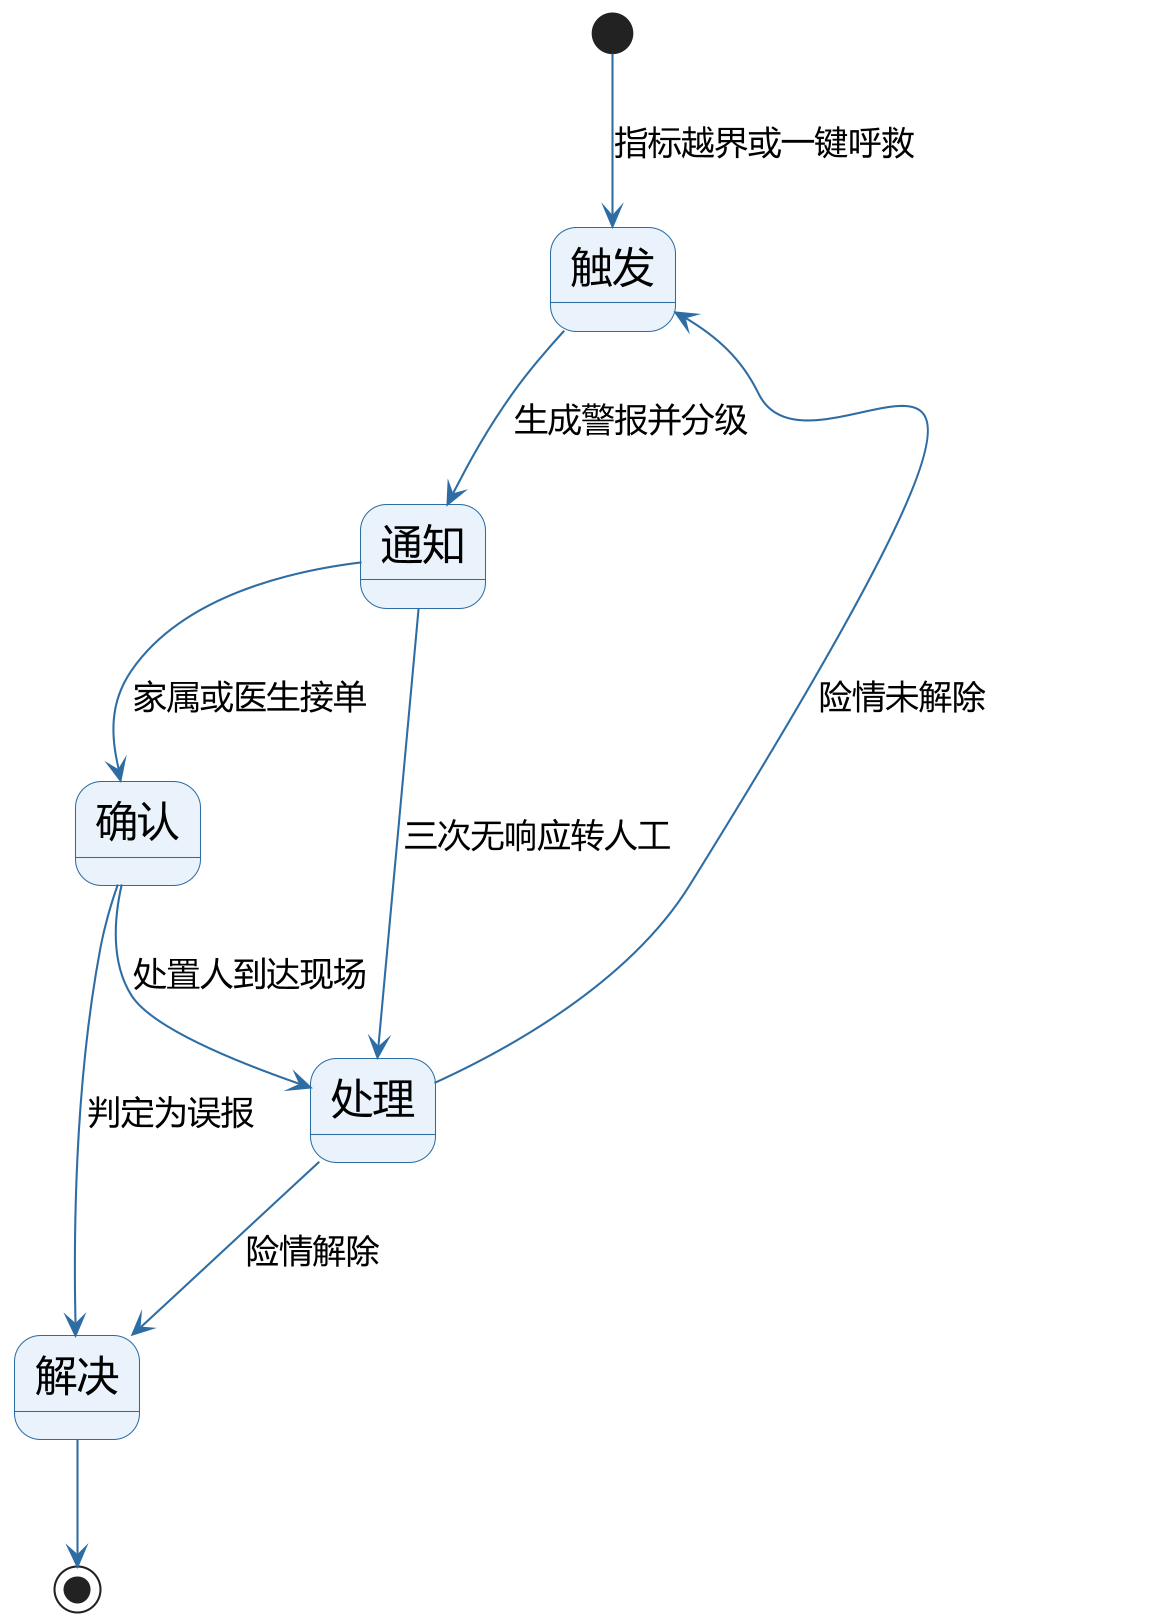

The diagram above was rendered by PlantUML. Its source (embedded in the PNG):
@startuml 03_状态图_紧急警报
skinparam defaultFontName "Microsoft YaHei"
skinparam shadowing false
skinparam dpi 200
skinparam state {
  BackgroundColor #EAF3FB
  BorderColor #2E6DA4
  FontSize 20
}
skinparam ArrowColor #2E6DA4
skinparam ArrowFontSize 16

state "触发" as Trigger
state "通知" as Notify
state "确认" as Confirm
state "处理" as Handle
state "解决" as Resolved

[*] --> Trigger : 指标越界或一键呼救
Trigger --> Notify : 生成警报并分级
Notify --> Confirm : 家属或医生接单
Notify --> Handle : 三次无响应转人工
Confirm --> Handle : 处置人到达现场
Confirm --> Resolved : 判定为误报
Handle --> Resolved : 险情解除
Handle --> Trigger : 险情未解除
Resolved --> [*]
@enduml